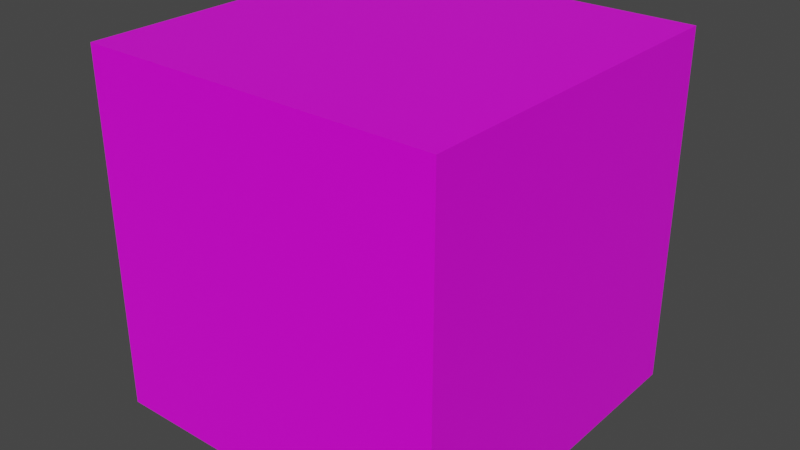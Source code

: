 # Source: metal.blend  (saved by Blender 2.83.18; exported with 4.5.12 LTS)
import bpy
from mathutils import Matrix  # noqa: F401  (used for matrix-valued properties, if any)

bpy.ops.wm.read_factory_settings(use_empty=True)
scene = bpy.context.scene
scene.name = 'Scene'

# ---- collections
col_collection = bpy.data.collections.new('Collection'); scene.collection.children.link(col_collection)

# ---- images (referenced by path relative to the original .blend; pixels are not part of the script)
import os
ASSET_DIR = os.environ.get("B2B_ASSET_DIR", "")  # directory of the original .blend (textures are referenced by path, not embedded)
HERE = os.path.dirname(os.path.abspath(__file__))  # packed textures are extracted next to this script under _unpacked/

def load_image(name, relpath, width, height, colorspace="sRGB"):
    """Load a texture the original file referenced (path relative to the .blend, or extracted next to this script)."""
    p = next((c for c in (os.path.join(HERE, relpath), os.path.join(ASSET_DIR, relpath)) if relpath and os.path.exists(c)), "")
    if p:
        img = bpy.data.images.load(p, check_existing=True)
        img.name = name
    else:  # same state as the original file: an image datablock whose file is absent (Cycles renders it pink)
        img = bpy.data.images.new(name, width, height)
        img.source = "FILE"
        img.filepath = "//" + (relpath or name)
    img.colorspace_settings.name = colorspace
    return img
img_metal_jpg = load_image('metal.jpg', 'metal.jpg', 1024, 1024, 'sRGB')

# ---- materials (node trees are filled in below, after node groups)
mat_material = bpy.data.materials.new('Material')
mat_material.alpha_threshold = 0.0
mat_material.use_transparent_shadow = False
mat_material.preview_render_type = 'FLAT'
mat_material.line_color = (0.0, 0.0, 0.0, 1.0)

# ---- material node trees
mat_material.use_nodes = True; mat_material.node_tree.nodes.clear()
_N = mat_material.node_tree.nodes; _L = mat_material.node_tree.links
n0 = _N.new('ShaderNodeOutputMaterial'); n0.name = 'Material Output'; n0.location = (300, 300)
n1 = _N.new('ShaderNodeBsdfPrincipled'); n1.name = 'Principled BSDF'; n1.location = (10, 300)
n1.distribution = 'GGX'
n1.subsurface_method = 'BURLEY'
n1.inputs[2].default_value = 0.4
n1.inputs[3].default_value = 1.45
n1.inputs[27].default_value = (0.0, 0.0, 0.0, 1.0)
n1.inputs[28].default_value = 1.0
n2 = _N.new('ShaderNodeTexImage'); n2.name = 'Image Texture'; n2.location = (-280, 280)
n2.image = img_metal_jpg
_L.new(n1.outputs[0], n0.inputs[0])
_L.new(n2.outputs[0], n1.inputs[0])
n0.is_active_output = True

# ---- world
world_world = bpy.data.worlds.new('World'); scene.world = world_world
world_world.use_nodes = True; world_world.node_tree.nodes.clear()
_N = world_world.node_tree.nodes; _L = world_world.node_tree.links
n0 = _N.new('ShaderNodeOutputWorld'); n0.name = 'World Output'; n0.location = (300, 300)
n1 = _N.new('ShaderNodeBackground'); n1.name = 'Background'; n1.location = (10, 300)
n1.inputs[0].default_value = (0.05088, 0.05088, 0.05088, 1.0)
_L.new(n1.outputs[0], n0.inputs[0])
n0.is_active_output = True
world_world.color = (0.05088, 0.05088, 0.05088)
world_world.use_sun_shadow = False
world_world.sun_shadow_jitter_overblur = 0.0

# ---- meshes
me_cube = bpy.data.meshes.new('Cube')
me_cube.from_pydata([(1.0, 1.0, 1.0), (1.0, 1.0, -1.0), (1.0, -1.0, 1.0), (1.0, -1.0, -1.0), (-1.0, 1.0, 1.0), (-1.0, 1.0, -1.0), (-1.0, -1.0, 1.0), (-1.0, -1.0, -1.0)], [], [(0, 4, 6, 2), (3, 2, 6, 7), (7, 6, 4, 5), (5, 1, 3, 7), (1, 0, 2, 3), (5, 4, 0, 1)])
_uv = me_cube.uv_layers.new(name='UVMap')
_uv.uv.foreach_set('vector', [0.625, 0.5, 0.875, 0.5, 0.875, 0.75, 0.625, 0.75, 0.375, 0.75, 0.625, 0.75, 0.625, 1.0, 0.375, 1.0, 0.375, 0.0, 0.625, 0.0, 0.625, 0.25, 0.375, 0.25, 0.125, 0.5, 0.375, 0.5, 0.375, 0.75, 0.125, 0.75, 0.375, 0.5, 0.625, 0.5, 0.625, 0.75, 0.375, 0.75, 0.375, 0.25, 0.625, 0.25, 0.625, 0.5, 0.375, 0.5])
me_cube.materials.append(mat_material)
me_cube.use_remesh_preserve_volume = False
me_cube.use_remesh_preserve_attributes = False
me_cube.use_mirror_vertex_groups = False
me_cube.update()

# ---- objects
ob_cube = bpy.data.objects.new('Cube', me_cube)

# ---- transforms, parenting, visibility, modifiers, constraints
ob_cube.location = (0.0, 0.0, 0.0)
ob_cube.lock_rotations_4d = False
ob_cube.empty_display_type = 'ARROWS'
ob_cube.lineart.crease_threshold = 0.0

# ---- collection membership
col_collection.objects.link(ob_cube)

# ---- scene / render settings (as saved in the file)
scene.frame_start = 1; scene.frame_end = 250; scene.frame_set(1)
scene.render.engine = 'BLENDER_EEVEE_NEXT'
scene.cycles.use_denoising = False
scene.cycles.samples = 128
scene.cycles.sampling_pattern = 'TABULATED_SOBOL'
scene.cycles.use_adaptive_sampling = False
scene.cycles.use_light_tree = False
scene.view_settings.view_transform = 'Filmic'
bpy.context.view_layer.update()

# ---- added for rendering (the .blend has no active camera and no usable light): camera, sun
cam_auto = bpy.data.cameras.new('AutoCamera')
cam_auto.lens = 50.0
cam_auto.sensor_width = 36.0
cam_auto.clip_end = 1000.0
ob_auto_camera = bpy.data.objects.new('AutoCamera', cam_auto)
scene.collection.objects.link(ob_auto_camera)
ob_auto_camera.location = (3.20507, -3.84609, 2.56406)
ob_auto_camera.rotation_euler = (1.09748, -7.21219e-08, 0.694738)
scene.camera = ob_auto_camera
light_auto_sun = bpy.data.lights.new('AutoSun', 'SUN')
light_auto_sun.energy = 3.0
light_auto_sun.angle = 0.0523599
ob_auto_sun = bpy.data.objects.new('AutoSun', light_auto_sun)
scene.collection.objects.link(ob_auto_sun)
ob_auto_sun.rotation_euler = (0.872665, 0.174533, 0.523599)
bpy.context.view_layer.update()
